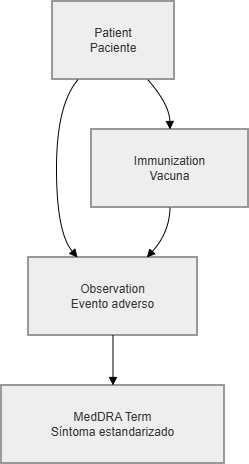

The diagram above was exported from draw.io. Its source (the exported page's mxGraphModel, read from the mxfile embedded in the PNG):
<mxGraphModel dx="911" dy="540" grid="0" gridSize="10" guides="1" tooltips="1" connect="1" arrows="1" fold="1" page="0" pageScale="1" pageWidth="827" pageHeight="1169" math="0" shadow="0">
  <root>
    <mxCell id="0" />
    <mxCell id="1" parent="0" />
    <mxCell id="62ZCLd2fi-UwY6JphyvJ-28" parent="1" style="whiteSpace=wrap;strokeWidth=2;fillColor=light-dark(#eeeeee,#1f2020);strokeColor=light-dark(#999999,#cccccc);fontColor=light-dark(#333333,#cccccc);" value="Patient&#10;Paciente" vertex="1">
      <mxGeometry height="78" width="122" x="98" y="20" as="geometry" />
    </mxCell>
    <mxCell id="62ZCLd2fi-UwY6JphyvJ-29" parent="1" style="whiteSpace=wrap;strokeWidth=2;fillColor=light-dark(#eeeeee,#1f2020);strokeColor=light-dark(#999999,#cccccc);fontColor=light-dark(#333333,#cccccc);" value="Immunization&#10;Vacuna" vertex="1">
      <mxGeometry height="78" width="157" x="137" y="148" as="geometry" />
    </mxCell>
    <mxCell id="62ZCLd2fi-UwY6JphyvJ-30" parent="1" style="whiteSpace=wrap;strokeWidth=2;fillColor=light-dark(#eeeeee,#1f2020);strokeColor=light-dark(#999999,#cccccc);fontColor=light-dark(#333333,#cccccc);" value="Observation&#10;Evento adverso" vertex="1">
      <mxGeometry height="78" width="169" x="74" y="276" as="geometry" />
    </mxCell>
    <mxCell id="62ZCLd2fi-UwY6JphyvJ-31" parent="1" style="whiteSpace=wrap;strokeWidth=2;fillColor=light-dark(#eeeeee,#1f2020);strokeColor=light-dark(#999999,#cccccc);fontColor=light-dark(#333333,#cccccc);" value="MedDRA Term&#10;Síntoma estandarizado" vertex="1">
      <mxGeometry height="78" width="223" x="47" y="404" as="geometry" />
    </mxCell>
    <mxCell id="62ZCLd2fi-UwY6JphyvJ-32" edge="1" parent="1" source="62ZCLd2fi-UwY6JphyvJ-28" style="curved=1;startArrow=none;endArrow=block;exitX=0.78;exitY=1;entryX=0.5;entryY=0;rounded=0;" target="62ZCLd2fi-UwY6JphyvJ-29" value="">
      <mxGeometry relative="1" as="geometry">
        <Array as="points">
          <mxPoint x="215" y="123" />
        </Array>
      </mxGeometry>
    </mxCell>
    <mxCell id="62ZCLd2fi-UwY6JphyvJ-33" edge="1" parent="1" source="62ZCLd2fi-UwY6JphyvJ-28" style="curved=1;startArrow=none;endArrow=block;exitX=0.21;exitY=1;entryX=0.29;entryY=0;rounded=0;" target="62ZCLd2fi-UwY6JphyvJ-30" value="">
      <mxGeometry relative="1" as="geometry">
        <Array as="points">
          <mxPoint x="102" y="123" />
          <mxPoint x="102" y="251" />
        </Array>
      </mxGeometry>
    </mxCell>
    <mxCell id="62ZCLd2fi-UwY6JphyvJ-34" edge="1" parent="1" source="62ZCLd2fi-UwY6JphyvJ-29" style="curved=1;startArrow=none;endArrow=block;exitX=0.5;exitY=1;entryX=0.7;entryY=0;rounded=0;" target="62ZCLd2fi-UwY6JphyvJ-30" value="">
      <mxGeometry relative="1" as="geometry">
        <Array as="points">
          <mxPoint x="215" y="251" />
        </Array>
      </mxGeometry>
    </mxCell>
    <mxCell id="62ZCLd2fi-UwY6JphyvJ-35" edge="1" parent="1" source="62ZCLd2fi-UwY6JphyvJ-30" style="curved=1;startArrow=none;endArrow=block;exitX=0.5;exitY=1;entryX=0.5;entryY=0;rounded=0;" target="62ZCLd2fi-UwY6JphyvJ-31" value="">
      <mxGeometry relative="1" as="geometry">
        <Array as="points" />
      </mxGeometry>
    </mxCell>
  </root>
</mxGraphModel>